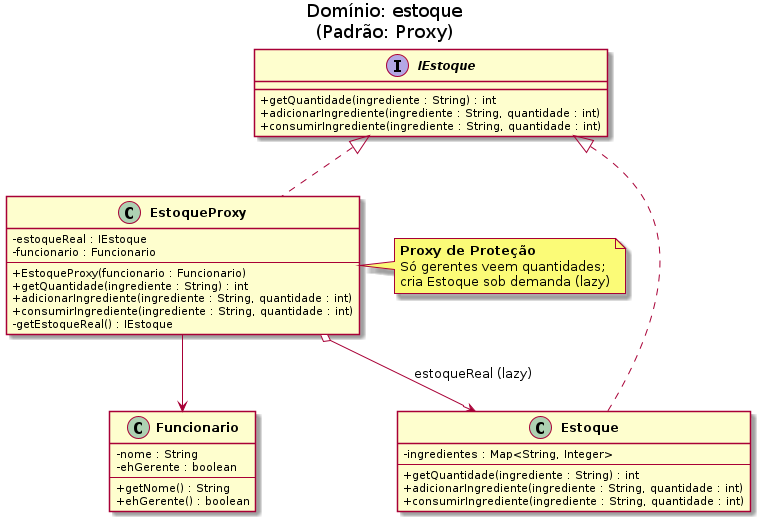

The diagram above was rendered by PlantUML. Its source (embedded in the PNG):
@startuml diagrama-estoque
skinparam classAttributeIconSize 0
skinparam classFontStyle Bold
title Domínio: estoque\n(Padrão: Proxy)

interface IEstoque {
  + getQuantidade(ingrediente : String) : int
  + adicionarIngrediente(ingrediente : String, quantidade : int)
  + consumirIngrediente(ingrediente : String, quantidade : int)
}

class Estoque implements IEstoque {
  - ingredientes : Map<String, Integer>
  --
  + getQuantidade(ingrediente : String) : int
  + adicionarIngrediente(ingrediente : String, quantidade : int)
  + consumirIngrediente(ingrediente : String, quantidade : int)
}

class EstoqueProxy implements IEstoque {
  - estoqueReal : IEstoque
  - funcionario : Funcionario
  --
  + EstoqueProxy(funcionario : Funcionario)
  + getQuantidade(ingrediente : String) : int
  + adicionarIngrediente(ingrediente : String, quantidade : int)
  + consumirIngrediente(ingrediente : String, quantidade : int)
  - getEstoqueReal() : IEstoque
}

class Funcionario {
  - nome : String
  - ehGerente : boolean
  --
  + getNome() : String
  + ehGerente() : boolean
}

EstoqueProxy o--> Estoque : estoqueReal (lazy)
EstoqueProxy --> Funcionario

note right of EstoqueProxy
  <b>Proxy de Proteção</b>
  Só gerentes veem quantidades;
  cria Estoque sob demanda (lazy)
end note
@enduml